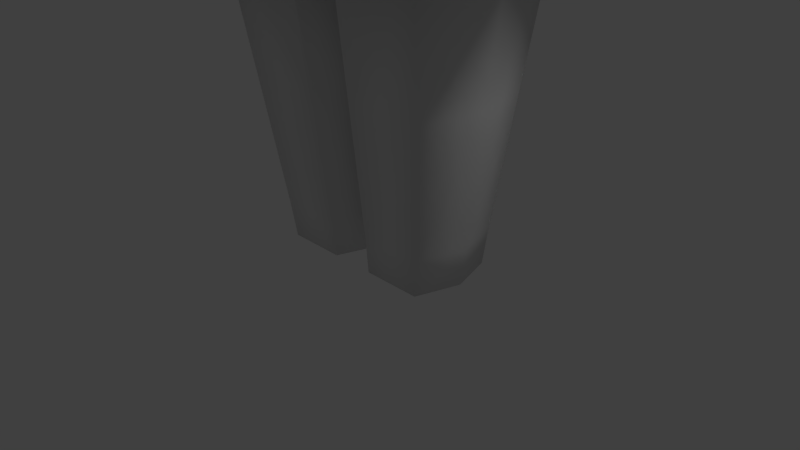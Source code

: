 # Source: prototype_run.blend  (saved by Blender 2.75.0; exported with 4.5.12 LTS)
import bpy
from mathutils import Matrix  # noqa: F401  (used for matrix-valued properties, if any)

bpy.ops.wm.read_factory_settings(use_empty=True)
scene = bpy.context.scene
scene.name = 'Scene'

# ---- collections
col_collection_1 = bpy.data.collections.new('Collection 1'); scene.collection.children.link(col_collection_1)

# ---- materials (node trees are filled in below, after node groups)
mat_material = bpy.data.materials.new('Material')
mat_material.alpha_threshold = 0.0
mat_material.use_transparent_shadow = False
mat_material.roughness = 0.5
mat_material.line_color = (0.0, 0.0, 0.0, 1.0)

# ---- material node trees

# ---- world
world_world = bpy.data.worlds.new('World'); scene.world = world_world
world_world.color = (0.05088, 0.05088, 0.05088)
world_world.use_sun_shadow = False
world_world.sun_shadow_jitter_overblur = 0.0
world_world.cycles.sampling_method = 'MANUAL'
world_world.cycles.sample_map_resolution = 256

# ---- cameras
cam_camera = bpy.data.cameras.new('Camera')
cam_camera.clip_end = 100.0
cam_camera.lens = 35.0
cam_camera.sensor_width = 32.0
cam_camera.sensor_height = 18.0
cam_camera.ortho_scale = 7.314
cam_camera.dof.focus_distance = 0.0
cam_camera.dof.aperture_fstop = 128.0

# ---- lights
light_lamp = bpy.data.lights.new('Lamp', 'POINT')
light_lamp.transmission_factor = 0.0
light_lamp.cutoff_distance = 30.0
light_lamp.energy = 100.0
light_lamp.shadow_buffer_clip_start = 1.001
light_lamp.shadow_soft_size = 0.1
light_lamp.shadow_maximum_resolution = 0.006
light_lamp.use_absolute_resolution = True
light_lamp.cycles.use_multiple_importance_sampling = False

# ---- meshes
me_cube = bpy.data.meshes.new('Cube')
me_cube.from_pydata([(0.845, 4.437, 13.58), (0.7843, 3.868, 15.13), (2.167, 3.426, 14.91), (2.395, 3.868, 13.52), (0.845, 4.437, 11.89), (2.395, 3.868, 11.95), (2.167, 3.446, 10.52), (0.7843, 3.891, 10.37), (4.095, 1.187, 13.58), (3.526, 2.737, 13.52), (3.084, 2.509, 14.91), (3.526, 1.126, 15.13), (4.095, -0.5031, 13.58), (3.526, -0.4451, 15.13), (3.084, -1.868, 14.9), (3.526, -2.056, 13.52), (4.092, -0.5041, 11.84), (3.529, -2.065, 11.89), (3.169, -1.917, 9.701), (3.905, -0.2191, 9.463), (4.095, 1.193, 11.85), (3.515, 1.209, 9.977), (3.084, 2.541, 10.36), (3.526, 2.737, 11.92), (0.845, -3.787, 13.58), (2.395, -3.206, 13.52), (2.167, -2.879, 14.88), (0.7843, -3.374, 15.09), (0.8487, -3.797, 11.69), (0.8149, -3.431, 9.191), (2.285, -2.908, 9.468), (2.404, -3.21, 11.82), (0.7843, 2.864, 9.318), (2.167, 2.606, 9.505), (2.383, 1.281, 8.891), (0.4516, 0.09804, 8.578), (2.412, -0.4573, 8.48), (2.305, -2.058, 8.166), (0.84, -2.526, 7.906), (0.845, -0.5369, 16.83), (0.7843, -2.243, 16.22), (2.167, -1.963, 15.79), (2.395, -0.4643, 16.26), (0.845, 1.187, 16.83), (2.395, 1.126, 16.27), (2.167, 2.509, 15.82), (0.7843, 2.737, 16.27), (0.8147, 4.223, 14.39), (1.522, 3.695, 15.03), (2.295, 3.695, 14.26), (1.655, 4.223, 13.55), (1.655, 4.223, 11.92), (2.295, 3.7, 11.2), (1.522, 3.719, 10.45), (0.8147, 4.229, 11.09), (3.881, 1.997, 13.55), (3.353, 2.637, 14.26), (3.353, 1.864, 15.03), (3.881, 1.157, 14.39), (3.881, -0.4734, 14.39), (3.353, -1.194, 15.03), (3.353, -1.968, 14.26), (3.881, -1.314, 13.55), (3.879, -1.324, 11.86), (3.378, -1.991, 10.92), (3.369, -1.231, 9.733), (4.469, -0.2436, 11.17), (3.878, 1.185, 10.94), (3.35, 1.918, 10.14), (3.353, 2.645, 11.12), (3.881, 1.999, 11.88), (1.655, -3.573, 13.55), (2.295, -3.073, 14.25), (1.522, -3.19, 15.0), (0.8147, -3.629, 14.37), (0.8269, -3.656, 10.54), (1.59, -3.223, 9.294), (2.336, -3.085, 10.77), (1.662, -3.578, 11.73), (0.1719, 1.02, 8.81), (1.522, 2.758, 9.407), (2.292, 2.004, 9.16), (1.651, 1.301, 8.803), (1.695, -0.5816, 8.361), (2.363, -1.334, 8.311), (1.626, -2.283, 8.001), (0.1719, -0.09799, 8.528), (0.8147, -1.403, 16.6), (1.522, -2.132, 16.05), (2.295, -1.242, 16.08), (1.655, -0.5059, 16.61), (1.655, 1.157, 16.62), (2.295, 1.864, 16.09), (1.522, 2.637, 16.09), (0.8147, 1.997, 16.62), (0.8602, 4.508, 12.74), (2.438, 3.93, 12.74), (4.166, 0.3419, 13.6), (3.589, 0.3412, 15.18), (4.166, -0.5185, 12.73), (3.589, -2.1, 12.72), (4.166, 0.3498, 11.84), (3.996, 0.201, 9.584), (4.166, 1.204, 12.73), (3.589, 2.78, 12.73), (0.8611, -3.844, 12.69), (2.44, -3.258, 12.7), (2.428, 0.4542, 8.673), (0.8602, 0.3334, 16.9), (2.438, 0.3364, 16.33), (0.7692, 3.373, 15.77), (2.096, 3.038, 15.44), (2.696, 3.038, 14.84), (3.031, 3.373, 13.51), (3.031, 3.373, 11.95), (2.696, 3.058, 10.52), (2.096, 3.087, 9.951), (0.7692, 3.432, 9.761), (2.696, 2.438, 15.44), (3.031, 1.111, 15.77), (3.031, -0.4361, 15.77), (2.696, -1.839, 15.42), (2.696, -2.439, 14.82), (3.031, -2.698, 13.51), (3.039, -2.702, 11.89), (2.834, -2.476, 9.632), (2.834, -1.916, 8.65), (3.021, -0.4002, 8.876), (3.013, 1.247, 9.211), (2.696, 2.503, 9.769), (2.096, -2.538, 15.39), (0.7692, -2.939, 15.71), (0.8176, -3.072, 8.149), (2.269, -2.594, 8.425), (1.592, 4.023, 14.33), (1.592, 4.029, 11.15), (3.681, 1.934, 14.33), (3.681, -1.255, 14.33), (3.682, -1.276, 10.88), (3.68, 1.95, 11.01), (1.592, -3.425, 14.31), (1.618, -3.441, 10.62), (1.591, 2.098, 9.066), (1.671, -1.516, 8.163), (1.592, -1.336, 16.4), (1.592, 1.934, 16.42), (1.685, 4.291, 12.74), (3.949, 0.3417, 14.42), (3.949, -1.346, 12.72), (4.577, 0.1744, 11.2), (3.949, 2.027, 12.73), (1.686, -3.625, 12.69), (1.69, 0.3982, 8.58), (1.685, 0.3336, 16.69), (1.486, 3.235, 15.63), (2.893, 3.235, 14.22), (2.893, 3.24, 11.2), (1.485, 3.294, 9.857), (2.893, 1.827, 15.63), (2.893, -1.176, 15.63), (2.893, -2.583, 14.22), (2.938, -2.598, 10.9), (2.932, -1.235, 8.758), (2.888, 1.928, 9.456), (1.486, -2.786, 15.58), (1.589, -2.859, 8.253), (4.239, 0.3439, 12.73), (3.084, 3.426, 12.74), (3.084, 0.3397, 15.82), (3.087, -2.748, 12.72), (3.061, 0.4678, 9.022), (2.665, -2.34, 8.832), (2.504, -2.284, 15.22), (2.504, 2.888, 10.06), (2.504, 2.846, 15.24), (1.934, 1.023, 3.989), (1.934, -0.6376, 3.982), (1.435, 1.227, 7.985), (1.577, -0.6259, 7.985), (1.473, 1.274, 7.368), (1.473, -1.194, 7.119), (1.671, 1.056, 6.327), (1.671, -0.9302, 6.326), (1.827, 0.9858, 5.238), (1.826, -0.7478, 5.232), (1.724, 1.395, 3.99), (1.804, -0.9091, 3.981), (1.002, 1.458, 7.985), (1.292, -0.8667, 7.985), (1.173, -1.527, 7.119), (1.067, 1.591, 7.368), (1.591, -1.309, 6.325), (1.486, 1.449, 6.328), (1.731, -1.016, 5.232), (1.626, 1.337, 5.239), (1.962, 1.005, 4.287), (2.044, -0.6622, 4.28), (1.853, -0.9881, 4.279), (1.748, 1.365, 4.288), (0.2383, 1.459, 3.987), (0.2382, -0.9741, 3.984), (0.1706, 1.567, 7.985), (0.1706, -1.118, 7.985), (0.1434, -1.766, 7.119), (0.1434, 1.766, 7.368), (0.1986, -1.547, 6.326), (0.1987, 1.625, 6.327), (0.2171, -1.254, 5.234), (0.2172, 1.514, 5.236), (0.2332, -1.121, 4.283), (0.2333, 1.54, 4.285), (2.028, -0.4631, 3.983), (1.866, -0.2777, 7.985), (1.866, -0.858, 7.35), (1.724, -0.6104, 6.591), (1.921, -0.5658, 5.233), (1.626, -0.8044, 3.982), (0.4503, -0.3297, 7.985), (2.108, -0.4871, 4.281), (0.3653, -0.8049, 3.984), (0.1706, -0.6304, 7.985), (1.634, 1.22, 3.989), (0.3675, 1.219, 3.987), (2.028, 0.8046, 3.988), (1.866, 0.7972, 7.985), (1.866, 0.9488, 7.384), (1.724, 0.8368, 6.653), (1.921, 0.7572, 5.237), (0.4503, 0.7848, 7.985), (2.056, 0.7849, 4.286), (0.1706, 1.086, 7.985), (1.181, -0.4074, 0.5001), (0.3233, -0.4071, 0.5), (1.186, 0.8565, 0.5062), (0.3252, 0.8569, 0.5062), (2.082, 0.1708, 3.985), (1.866, 0.2593, 7.985), (1.768, 0.0361, 6.374), (2.021, 0.09549, 5.262), (0.6047, 0.2276, 7.985), (2.156, 0.1488, 4.311), (1.878, 0.2077, 3.985), (0.1137, 0.2065, 3.986), (1.376, 0.2245, 0.5075), (0.1125, 0.2249, 0.5073), (1.399, -0.6059, 2.241), (1.405, 1.038, 2.248), (0.3417, 1.038, 2.248), (0.3394, -0.6055, 2.241), (0.1083, 0.2159, 2.246), (1.622, 0.216, 2.244), (5.193, -0.2709, 6.222), (5.048, -0.4673, 5.892), (4.89, -0.3288, 5.534), (5.192, 0.3285, 6.22), (5.056, 0.5404, 5.911), (4.902, 0.4784, 5.561), (5.193, 0.02855, 6.222), (4.852, 0.03196, 5.448), (5.178, 0.0312, 6.186), (5.178, -0.1958, 6.186), (6.121, 0.02521, 5.691), (5.121, -0.3446, 6.057), (5.044, 0.03378, 5.883), (5.059, -0.2396, 5.916), (5.177, 0.2585, 6.185), (5.124, 0.4191, 6.064), (5.063, 0.3721, 5.927), (6.121, -0.3659, 5.691), (6.566, 0.02912, 5.494), (6.06, -0.4415, 5.553), (6.062, 0.6127, 5.558), (5.176, -0.06842, 5.859), (6.091, -0.6223, 5.625), (6.052, 0.02966, 5.536), (6.12, 0.417, 5.691), (6.093, 0.6936, 5.629), (6.566, -0.2547, 5.494), (6.536, 0.01581, 5.425), (6.537, -0.4409, 5.428), (6.498, 0.03235, 5.339), (6.505, -0.3096, 5.356), (6.566, 0.3135, 5.494), (6.539, 0.5142, 5.432), (6.508, 0.4555, 5.362), (5.183, -0.1933, 5.874), (5.637, -0.07031, 5.7), (5.641, -0.2856, 5.708), (5.425, -0.09123, 5.45), (5.422, -0.2098, 5.457), (5.554, -0.09302, 5.509), (5.553, -0.2974, 5.512), (5.49, -0.09679, 5.296), (5.488, -0.2154, 5.303), (5.619, -0.09858, 5.355), (5.618, -0.303, 5.359), (1.124, -0.36, -0.002024), (0.3103, -0.3597, -0.002109), (1.309, 0.227, 0.0008388), (1.129, 0.8141, 0.003663), (0.1102, 0.2274, 0.0007129), (0.3121, 0.8144, 0.003577), (0.4516, 0.8243, 8.76), (0.606, 0.4608, 8.674), (-0.845, 4.437, 13.58), (-0.7843, 3.868, 15.13), (-2.167, 3.426, 14.91), (-2.395, 3.868, 13.52), (-0.845, 4.437, 11.89), (-2.395, 3.868, 11.95), (-2.167, 3.446, 10.52), (-0.7843, 3.891, 10.37), (-4.095, 1.187, 13.58), (-3.526, 2.737, 13.52), (-3.084, 2.509, 14.91), (-3.526, 1.126, 15.13), (-4.095, -0.5031, 13.58), (-3.526, -0.4451, 15.13), (-3.084, -1.868, 14.9), (-3.526, -2.056, 13.52), (-4.092, -0.5041, 11.84), (-3.529, -2.065, 11.89), (-3.169, -1.917, 9.701), (-3.905, -0.2191, 9.463), (-4.095, 1.193, 11.85), (-3.515, 1.209, 9.977), (-3.084, 2.541, 10.36), (-3.526, 2.737, 11.92), (-0.845, -3.787, 13.58), (-2.395, -3.206, 13.52), (-2.167, -2.879, 14.88), (-0.7843, -3.374, 15.09), (-0.8487, -3.797, 11.69), (-0.8149, -3.431, 9.191), (-2.285, -2.908, 9.468), (-2.404, -3.21, 11.82), (-0.7843, 2.864, 9.318), (-2.167, 2.606, 9.505), (-2.383, 1.281, 8.891), (-0.4516, 0.09804, 8.578), (-2.412, -0.4573, 8.48), (-2.305, -2.058, 8.166), (-0.84, -2.526, 7.906), (-0.845, -0.5369, 16.83), (-0.7843, -2.243, 16.22), (-2.167, -1.963, 15.79), (-2.395, -0.4643, 16.26), (-0.845, 1.187, 16.83), (-2.395, 1.126, 16.27), (-2.167, 2.509, 15.82), (-0.7843, 2.737, 16.27), (-0.8147, 4.223, 14.39), (-1.522, 3.695, 15.03), (-2.295, 3.695, 14.26), (-1.655, 4.223, 13.55), (-1.655, 4.223, 11.92), (-2.295, 3.7, 11.2), (-1.522, 3.719, 10.45), (-0.8147, 4.229, 11.09), (-3.881, 1.997, 13.55), (-3.353, 2.637, 14.26), (-3.353, 1.864, 15.03), (-3.881, 1.157, 14.39), (-3.881, -0.4734, 14.39), (-3.353, -1.194, 15.03), (-3.353, -1.968, 14.26), (-3.881, -1.314, 13.55), (-3.879, -1.324, 11.86), (-3.378, -1.991, 10.92), (-3.369, -1.231, 9.733), (-4.469, -0.2436, 11.17), (-3.878, 1.185, 10.94), (-3.35, 1.918, 10.14), (-3.353, 2.645, 11.12), (-3.881, 1.999, 11.88), (-1.655, -3.573, 13.55), (-2.295, -3.073, 14.25), (-1.522, -3.19, 15.0), (-0.8147, -3.629, 14.37), (-0.8269, -3.656, 10.54), (-1.59, -3.223, 9.294), (-2.336, -3.085, 10.77), (-1.662, -3.578, 11.73), (-1.522, 2.758, 9.407), (-2.292, 2.004, 9.16), (-1.651, 1.301, 8.803), (-1.695, -0.5816, 8.361), (-2.363, -1.334, 8.311), (-1.626, -2.283, 8.001), (-0.1719, -0.09799, 8.528), (-0.8147, -1.403, 16.6), (-1.522, -2.132, 16.05), (-2.295, -1.242, 16.08), (-1.655, -0.5059, 16.61), (-1.655, 1.157, 16.62), (-2.295, 1.864, 16.09), (-1.522, 2.637, 16.09), (-0.8147, 1.997, 16.62), (1.547e-14, 4.58, 13.61), (1.048e-14, 3.993, 15.22), (-0.8602, 4.508, 12.74), (-2.438, 3.93, 12.74), (1.743e-14, 4.58, 11.86), (1.613e-14, 4.012, 10.28), (-4.166, 0.3419, 13.6), (-3.589, 0.3412, 15.18), (-4.166, -0.5185, 12.73), (-3.589, -2.1, 12.72), (-4.166, 0.3498, 11.84), (-3.996, 0.201, 9.584), (-4.166, 1.204, 12.73), (-3.589, 2.78, 12.73), (-3.063e-14, -3.925, 13.61), (-3.006e-14, -3.494, 15.18), (-2.853e-14, -3.941, 11.66), (-2.376e-14, -3.585, 9.124), (-0.8611, -3.844, 12.69), (-2.44, -3.258, 12.7), (1.152e-14, 2.946, 9.233), (-0.606, 0.4608, 8.674), (-2.428, 0.4542, 8.673), (-1.796e-14, -2.78, 7.845), (-0.8602, 0.3334, 16.9), (-2.438, 0.3364, 16.33), (-6.535e-15, 1.217, 16.98), (2.827e-15, 2.823, 16.39), (-1.618e-14, -0.5627, 16.97), (-2.503e-14, -2.324, 16.35), (-0.7692, 3.373, 15.77), (-2.096, 3.038, 15.44), (-2.696, 3.038, 14.84), (-3.031, 3.373, 13.51), (-3.031, 3.373, 11.95), (-2.696, 3.058, 10.52), (-2.096, 3.087, 9.951), (-0.7692, 3.432, 9.761), (-2.696, 2.438, 15.44), (-3.031, 1.111, 15.77), (-3.031, -0.4361, 15.77), (-2.696, -1.839, 15.42), (-2.696, -2.439, 14.82), (-3.031, -2.698, 13.51), (-3.039, -2.702, 11.89), (-2.834, -2.476, 9.632), (-2.834, -1.916, 8.65), (-3.021, -0.4002, 8.876), (-3.013, 1.247, 9.211), (-2.696, 2.503, 9.769), (-2.096, -2.538, 15.39), (-0.7692, -2.939, 15.71), (-0.8176, -3.072, 8.149), (-2.269, -2.594, 8.425), (-1.592, 4.023, 14.33), (-1.592, 4.029, 11.15), (-3.681, 1.934, 14.33), (-3.681, -1.255, 14.33), (-3.682, -1.276, 10.88), (-3.68, 1.95, 11.01), (-1.592, -3.425, 14.31), (-1.618, -3.441, 10.62), (-1.591, 2.098, 9.066), (-1.671, -1.516, 8.163), (-1.592, -1.336, 16.4), (-1.592, 1.934, 16.42), (1.333e-14, 4.359, 14.45), (-1.685, 4.291, 12.74), (1.72e-14, 4.364, 11.03), (-3.949, 0.3417, 14.42), (-3.949, -1.346, 12.72), (-4.577, 0.1744, 11.2), (-3.949, 2.027, 12.73), (-3.066e-14, -3.758, 14.44), (-2.646e-14, -3.801, 10.48), (-1.686, -3.625, 12.69), (-1.69, 0.3982, 8.58), (-1.685, 0.3336, 16.69), (-1.739e-15, 2.056, 16.76), (-2.076e-14, -1.455, 16.74), (-1.486, 3.235, 15.63), (-2.893, 3.235, 14.22), (-2.893, 3.24, 11.2), (-1.485, 3.294, 9.857), (-2.893, 1.827, 15.63), (-2.893, -1.176, 15.63), (-2.893, -2.583, 14.22), (-2.938, -2.598, 10.9), (-2.932, -1.235, 8.758), (-2.888, 1.928, 9.456), (-1.486, -2.786, 15.58), (-1.589, -2.859, 8.253), (1.685e-14, 4.654, 12.74), (-4.239, 0.3439, 12.73), (-2.994e-14, -3.988, 12.69), (-1.14e-14, 0.3346, 17.05), (6.967e-15, 3.48, 15.88), (-3.084, 3.426, 12.74), (1.423e-14, 3.536, 9.665), (-3.084, 0.3397, 15.82), (-3.087, -2.748, 12.72), (-3.061, 0.4678, 9.022), (-2.835e-14, -3.045, 15.82), (-2.081e-14, -3.258, 8.078), (-2.665, -2.34, 8.832), (-2.504, -2.284, 15.22), (-2.504, 2.888, 10.06), (-2.504, 2.846, 15.24), (-1.934, 1.023, 3.989), (-1.934, -0.6376, 3.982), (-1.435, 1.227, 7.985), (-1.577, -0.6259, 7.985), (1.644e-07, 1.459, 3.987), (-2.482e-07, -0.9742, 3.985), (3.257e-09, 1.567, 7.985), (6.394e-09, -1.118, 7.985), (-1.473, 1.274, 7.368), (-1.473, -1.194, 7.119), (2.987e-09, 1.766, 7.368), (-1.319e-09, -1.766, 7.119), (-1.551e-07, -1.547, 6.327), (-1.671, 1.056, 6.327), (-1.671, -0.9302, 6.326), (7.297e-08, 1.625, 6.327), (-3.592e-07, -1.254, 5.234), (-1.827, 0.9858, 5.238), (-1.826, -0.7478, 5.232), (1.051e-07, 1.514, 5.236), (-1.724, 1.395, 3.99), (-1.804, -0.9091, 3.981), (-1.002, 1.458, 7.985), (-1.292, -0.8667, 7.985), (-1.173, -1.527, 7.119), (-1.067, 1.591, 7.368), (-1.591, -1.309, 6.325), (-1.486, 1.449, 6.328), (-1.731, -1.016, 5.232), (-1.626, 1.337, 5.239), (-3.514e-07, -1.121, 4.283), (-1.962, 1.005, 4.287), (-2.044, -0.6622, 4.28), (1.62e-07, 1.54, 4.285), (-1.853, -0.9881, 4.279), (-1.748, 1.365, 4.288), (-0.2383, 1.459, 3.987), (-0.2382, -0.9741, 3.984), (-0.1706, 1.567, 7.985), (-0.1706, -1.118, 7.985), (-0.1434, -1.766, 7.119), (-0.1434, 1.766, 7.368), (-0.1986, -1.547, 6.326), (-0.1987, 1.625, 6.327), (-0.2171, -1.254, 5.234), (-0.2172, 1.514, 5.236), (-0.2332, -1.121, 4.283), (-0.2333, 1.54, 4.285), (-2.028, -0.4631, 3.983), (-1.866, -0.2777, 7.985), (4.033e-09, -0.6304, 7.985), (-2.262e-07, -0.805, 3.985), (-1.866, -0.858, 7.35), (-1.724, -0.6105, 6.591), (-1.921, -0.5658, 5.233), (-1.626, -0.8044, 3.982), (-0.4503, -0.3297, 7.985), (-2.108, -0.4871, 4.281), (-0.3653, -0.8049, 3.984), (-0.1706, -0.6304, 7.985), (1.289e-07, 1.219, 3.987), (-1.634, 1.22, 3.989), (-0.3675, 1.219, 3.987), (-2.028, 0.8046, 3.988), (-1.866, 0.7972, 7.985), (1.681e-09, 1.086, 7.985), (-1.866, 0.9488, 7.384), (-1.724, 0.8368, 6.653), (-1.921, 0.7572, 5.237), (-0.4503, 0.7848, 7.985), (-2.056, 0.7849, 4.286), (-0.1706, 1.086, 7.985), (-1.181, -0.4074, 0.5001), (-0.3233, -0.4071, 0.5), (-1.186, 0.8565, 0.5062), (-0.3252, 0.8569, 0.5062), (-2.082, 0.1708, 3.985), (-1.866, 0.2593, 7.985), (-1.768, 0.03607, 6.374), (-2.021, 0.0955, 5.262), (-0.6047, 0.2276, 7.985), (-2.156, 0.1488, 4.311), (-9.713e-09, 0.2065, 3.986), (-1.878, 0.2077, 3.985), (-0.1137, 0.2065, 3.986), (-1.376, 0.2245, 0.5075), (-0.1125, 0.2249, 0.5073), (-1.399, -0.6059, 2.241), (-1.405, 1.038, 2.248), (-0.3417, 1.038, 2.248), (-0.3394, -0.6055, 2.241), (-0.1083, 0.2159, 2.246), (-1.622, 0.216, 2.244), (-5.193, -0.2709, 6.222), (-5.048, -0.4673, 5.892), (-4.89, -0.3288, 5.534), (-5.192, 0.3285, 6.22), (-5.056, 0.5404, 5.911), (-4.902, 0.4784, 5.561), (-5.193, 0.02855, 6.222), (-6.121, 0.02521, 5.691), (-4.852, 0.03196, 5.448), (-5.178, 0.0312, 6.186), (-5.178, -0.1958, 6.186), (-5.121, -0.3446, 6.057), (-5.044, 0.03378, 5.883), (-5.059, -0.2396, 5.916), (-5.177, 0.2585, 6.185), (-5.124, 0.4191, 6.064), (-5.063, 0.3721, 5.927), (-6.566, 0.02912, 5.494), (-6.091, -0.6223, 5.625), (-6.052, 0.02966, 5.536), (-6.12, 0.417, 5.691), (-6.093, 0.6936, 5.629), (-6.062, 0.6127, 5.558), (-6.121, -0.3659, 5.691), (-5.176, -0.06842, 5.859), (-6.06, -0.4415, 5.553), (-6.566, -0.2547, 5.494), (-6.536, 0.01581, 5.425), (-6.537, -0.4409, 5.428), (-6.498, 0.03235, 5.339), (-6.505, -0.3096, 5.356), (-6.566, 0.3135, 5.494), (-6.539, 0.5142, 5.432), (-6.508, 0.4555, 5.362), (-5.183, -0.1933, 5.874), (-5.637, -0.07031, 5.7), (-5.641, -0.2856, 5.708), (-5.425, -0.09123, 5.45), (-5.422, -0.2098, 5.457), (-5.554, -0.09302, 5.509), (-5.553, -0.2974, 5.512), (-5.49, -0.09679, 5.296), (-5.488, -0.2154, 5.303), (-5.619, -0.09858, 5.355), (-5.618, -0.303, 5.359), (-1.124, -0.36, -0.002022), (-0.3103, -0.3597, -0.002108), (-1.309, 0.227, 0.0008403), (-1.129, 0.8141, 0.003664), (-0.1102, 0.2274, 0.0007126), (-0.3121, 0.8144, 0.003577), (5.078e-10, -0.09799, 8.528), (8.566e-15, 1.02, 8.81), (-0.4516, 0.8243, 8.76), (-0.1719, 1.02, 8.81), (-3.457, -0.6626, 6.621), (-3.461, 0.7446, 6.648), (-3.31, 0.03403, 5.911), (-3.313, 0.6576, 6.107), (-3.53, -0.2743, 7.104), (-3.53, 0.1439, 7.104), (-3.529, 0.5629, 7.102), (-3.307, -0.4696, 6.063), (3.457, -0.6626, 6.621), (3.461, 0.7446, 6.648), (3.31, 0.03403, 5.911), (3.313, 0.6576, 6.107), (3.53, -0.2743, 7.104), (3.53, 0.1439, 7.104), (3.529, 0.5629, 7.102), (3.307, -0.4696, 6.063)], [], [(0, 47, 134, 50), (0, 50, 146, 95), (0, 95, 490, 398), (0, 398, 464, 47), (1, 48, 134, 47), (1, 47, 464, 399), (1, 399, 494, 110), (1, 110, 154, 48), (2, 49, 134, 48), (2, 48, 154, 111), (2, 111, 174, 112), (2, 112, 155, 49), (3, 50, 134, 49), (3, 49, 155, 113), (3, 113, 167, 96), (3, 96, 146, 50), (4, 51, 135, 54), (4, 54, 466, 402), (4, 402, 490, 95), (4, 95, 146, 51), (5, 52, 135, 51), (5, 51, 146, 96), (5, 96, 167, 114), (5, 114, 156, 52), (6, 53, 135, 52), (6, 52, 156, 115), (6, 115, 173, 116), (6, 116, 157, 53), (7, 54, 135, 53), (7, 53, 157, 117), (7, 117, 496, 403), (7, 403, 466, 54), (8, 55, 136, 58), (8, 58, 147, 97), (8, 97, 166, 103), (8, 103, 150, 55), (9, 56, 136, 55), (9, 55, 150, 104), (9, 104, 167, 113), (9, 113, 155, 56), (10, 57, 136, 56), (10, 56, 155, 112), (10, 112, 174, 118), (10, 118, 158, 57), (11, 58, 136, 57), (11, 57, 158, 119), (11, 119, 168, 98), (11, 98, 147, 58), (12, 59, 137, 62), (12, 62, 148, 99), (12, 99, 166, 97), (12, 97, 147, 59), (13, 60, 137, 59), (13, 59, 147, 98), (13, 98, 168, 120), (13, 120, 159, 60), (14, 61, 137, 60), (14, 60, 159, 121), (14, 121, 172, 122), (14, 122, 160, 61), (15, 62, 137, 61), (15, 61, 160, 123), (15, 123, 169, 100), (15, 100, 148, 62), (16, 63, 138, 66), (16, 66, 149, 101), (16, 101, 166, 99), (16, 99, 148, 63), (17, 64, 138, 63), (17, 63, 148, 100), (17, 100, 169, 124), (17, 124, 161, 64), (18, 65, 138, 64), (18, 64, 161, 125), (18, 125, 171, 126), (18, 126, 162, 65), (19, 66, 138, 65), (19, 65, 162, 127), (19, 127, 170, 102), (19, 102, 149, 66), (20, 67, 139, 70), (20, 70, 150, 103), (20, 103, 166, 101), (20, 101, 149, 67), (21, 68, 139, 67), (21, 67, 149, 102), (21, 102, 170, 128), (21, 128, 163, 68), (22, 69, 139, 68), (22, 68, 163, 129), (22, 129, 173, 115), (22, 115, 156, 69), (23, 70, 139, 69), (23, 69, 156, 114), (23, 114, 167, 104), (23, 104, 150, 70), (24, 71, 140, 74), (24, 74, 471, 412), (24, 412, 492, 105), (24, 105, 151, 71), (25, 72, 140, 71), (25, 71, 151, 106), (25, 106, 169, 123), (25, 123, 160, 72), (26, 73, 140, 72), (26, 72, 160, 122), (26, 122, 172, 130), (26, 130, 164, 73), (27, 74, 140, 73), (27, 73, 164, 131), (27, 131, 500, 413), (27, 413, 471, 74), (28, 75, 141, 78), (28, 78, 151, 105), (28, 105, 492, 414), (28, 414, 472, 75), (29, 76, 141, 75), (29, 75, 472, 415), (29, 415, 501, 132), (29, 132, 165, 76), (30, 77, 141, 76), (30, 76, 165, 133), (30, 133, 171, 125), (30, 125, 161, 77), (31, 78, 141, 77), (31, 77, 161, 124), (31, 124, 169, 106), (31, 106, 151, 78), (32, 80, 142, 79), (32, 418, 496, 117), (32, 117, 157, 80), (33, 81, 142, 80), (33, 80, 157, 116), (33, 116, 173, 129), (33, 129, 163, 81), (34, 82, 142, 81), (34, 81, 163, 128), (34, 128, 170, 107), (34, 107, 152, 82), (35, 83, 143, 86), (36, 84, 143, 83), (36, 83, 152, 107), (36, 107, 170, 127), (36, 127, 162, 84), (37, 85, 143, 84), (37, 84, 162, 126), (37, 126, 171, 133), (37, 133, 165, 85), (38, 86, 143, 85), (38, 85, 165, 132), (38, 132, 501, 421), (39, 87, 144, 90), (39, 90, 153, 108), (39, 108, 493, 426), (39, 426, 477, 87), (40, 88, 144, 87), (40, 87, 477, 427), (40, 427, 500, 131), (40, 131, 164, 88), (41, 89, 144, 88), (41, 88, 164, 130), (41, 130, 172, 121), (41, 121, 159, 89), (42, 90, 144, 89), (42, 89, 159, 120), (42, 120, 168, 109), (42, 109, 153, 90), (43, 91, 145, 94), (43, 94, 476, 424), (43, 424, 493, 108), (43, 108, 153, 91), (44, 92, 145, 91), (44, 91, 153, 109), (44, 109, 168, 119), (44, 119, 158, 92), (45, 93, 145, 92), (45, 92, 158, 118), (45, 118, 174, 111), (45, 111, 154, 93), (46, 94, 145, 93), (46, 93, 154, 110), (46, 110, 494, 425), (46, 425, 476, 94), (213, 212, 178, 180), (210, 199, 510, 539), (203, 202, 513, 517), (220, 556, 513, 202), (219, 200, 511, 557), (205, 203, 517, 518), (201, 204, 516, 512), (214, 213, 180, 182), (215, 214, 182, 184), (207, 205, 518, 522), (204, 206, 521, 516), (209, 207, 522, 536), (218, 215, 184, 196), (206, 208, 525, 521), (181, 183, 194, 192), (196, 184, 193, 197), (179, 181, 192, 190), (184, 182, 191, 193), (177, 179, 190, 187), (182, 180, 189, 191), (211, 176, 186, 216), (212, 217, 188, 178), (180, 178, 188, 189), (195, 175, 185, 198), (183, 195, 198, 194), (176, 196, 197, 186), (211, 218, 196, 176), (200, 209, 536, 511), (208, 210, 539, 525), (194, 198, 210, 208), (186, 197, 209, 200), (192, 194, 208, 206), (197, 193, 207, 209), (190, 192, 206, 204), (193, 191, 205, 207), (187, 190, 204, 201), (191, 189, 203, 205), (216, 186, 200, 219), (217, 220, 202, 188), (189, 188, 202, 203), (198, 185, 199, 210), (250, 245, 231, 243), (235, 240, 218, 211), (236, 239, 217, 212), (235, 211, 216, 241), (240, 238, 215, 218), (238, 237, 214, 215), (668, 667, 257, 254), (242, 219, 557, 588), (239, 228, 302, 303), (666, 662, 252, 251), (179, 177, 224, 225), (201, 512, 571, 230), (199, 222, 566, 510), (181, 179, 225, 226), (183, 181, 226, 227), (195, 183, 227, 229), (175, 223, 221, 185), (177, 187, 228, 224), (175, 195, 229, 223), (185, 221, 222, 199), (187, 201, 230, 228), (231, 232, 297, 296), (247, 246, 233, 234), (245, 248, 232, 231), (249, 247, 234, 244), (248, 249, 244, 232), (243, 231, 296, 298), (665, 663, 255, 256), (222, 242, 588, 566), (664, 665, 256, 258), (227, 226, 237, 238), (229, 227, 238, 240), (223, 235, 241, 221), (224, 228, 239, 236), (223, 229, 240, 235), (246, 250, 243, 233), (221, 241, 250, 246), (219, 242, 249, 248), (242, 222, 247, 249), (216, 219, 248, 245), (222, 221, 246, 247), (241, 216, 245, 250), (253, 258, 263, 264), (256, 255, 266, 267), (255, 254, 265, 266), (258, 256, 267, 263), (663, 668, 254, 255), (662, 669, 253, 252), (667, 666, 251, 257), (669, 664, 258, 253), (264, 263, 272, 285), (254, 257, 259, 265), (252, 253, 264, 262), (251, 252, 262, 260), (257, 251, 260, 259), (276, 275, 282, 283), (280, 278, 279, 281), (278, 269, 277, 279), (283, 282, 269, 278), (284, 283, 278, 280), (275, 261, 269, 282), (272, 286, 290, 288), (270, 264, 285, 287), (288, 290, 294, 292), (286, 287, 291, 290), (287, 285, 289, 291), (285, 272, 288, 289), (293, 292, 294, 295), (290, 291, 295, 294), (291, 289, 293, 295), (289, 288, 292, 293), (298, 296, 297, 300), (299, 298, 300, 301), (232, 244, 300, 297), (233, 243, 298, 299), (244, 234, 301, 300), (234, 233, 299, 301), (304, 354, 452, 351), (304, 400, 465, 354), (304, 398, 490, 400), (304, 351, 464, 398), (305, 351, 452, 352), (305, 399, 464, 351), (305, 428, 494, 399), (305, 352, 478, 428), (306, 352, 452, 353), (306, 429, 478, 352), (306, 430, 505, 429), (306, 353, 479, 430), (307, 353, 452, 354), (307, 431, 479, 353), (307, 401, 495, 431), (307, 354, 465, 401), (308, 358, 453, 355), (308, 402, 466, 358), (308, 400, 490, 402), (308, 355, 465, 400), (309, 355, 453, 356), (309, 401, 465, 355), (309, 432, 495, 401), (309, 356, 480, 432), (310, 356, 453, 357), (310, 433, 480, 356), (310, 434, 504, 433), (310, 357, 481, 434), (311, 357, 453, 358), (311, 435, 481, 357), (311, 403, 496, 435), (311, 358, 466, 403), (312, 362, 454, 359), (312, 404, 467, 362), (312, 410, 491, 404), (312, 359, 470, 410), (313, 359, 454, 360), (313, 411, 470, 359), (313, 431, 495, 411), (313, 360, 479, 431), (314, 360, 454, 361), (314, 430, 479, 360), (314, 436, 505, 430), (314, 361, 482, 436), (315, 361, 454, 362), (315, 437, 482, 361), (315, 405, 497, 437), (315, 362, 467, 405), (316, 366, 455, 363), (316, 406, 468, 366), (316, 404, 491, 406), (316, 363, 467, 404), (317, 363, 455, 364), (317, 405, 467, 363), (317, 438, 497, 405), (317, 364, 483, 438), (318, 364, 455, 365), (318, 439, 483, 364), (318, 440, 503, 439), (318, 365, 484, 440), (319, 365, 455, 366), (319, 441, 484, 365), (319, 407, 498, 441), (319, 366, 468, 407), (320, 370, 456, 367), (320, 408, 469, 370), (320, 406, 491, 408), (320, 367, 468, 406), (321, 367, 456, 368), (321, 407, 468, 367), (321, 442, 498, 407), (321, 368, 485, 442), (322, 368, 456, 369), (322, 443, 485, 368), (322, 444, 502, 443), (322, 369, 486, 444), (323, 369, 456, 370), (323, 445, 486, 369), (323, 409, 499, 445), (323, 370, 469, 409), (324, 374, 457, 371), (324, 410, 470, 374), (324, 408, 491, 410), (324, 371, 469, 408), (325, 371, 457, 372), (325, 409, 469, 371), (325, 446, 499, 409), (325, 372, 487, 446), (326, 372, 457, 373), (326, 447, 487, 372), (326, 433, 504, 447), (326, 373, 480, 433), (327, 373, 457, 374), (327, 432, 480, 373), (327, 411, 495, 432), (327, 374, 470, 411), (328, 378, 458, 375), (328, 412, 471, 378), (328, 416, 492, 412), (328, 375, 473, 416), (329, 375, 458, 376), (329, 417, 473, 375), (329, 441, 498, 417), (329, 376, 484, 441), (330, 376, 458, 377), (330, 440, 484, 376), (330, 448, 503, 440), (330, 377, 488, 448), (331, 377, 458, 378), (331, 449, 488, 377), (331, 413, 500, 449), (331, 378, 471, 413), (332, 382, 459, 379), (332, 416, 473, 382), (332, 414, 492, 416), (332, 379, 472, 414), (333, 379, 459, 380), (333, 415, 472, 379), (333, 450, 501, 415), (333, 380, 489, 450), (334, 380, 459, 381), (334, 451, 489, 380), (334, 443, 502, 451), (334, 381, 485, 443), (335, 381, 459, 382), (335, 442, 485, 381), (335, 417, 498, 442), (335, 382, 473, 417), (336, 435, 496, 418), (336, 383, 481, 435), (337, 383, 460, 384), (337, 434, 481, 383), (337, 447, 504, 434), (337, 384, 487, 447), (338, 384, 460, 385), (338, 446, 487, 384), (338, 420, 499, 446), (338, 385, 474, 420), (339, 389, 461, 386), (339, 386, 474, 419), (340, 386, 461, 387), (340, 420, 474, 386), (340, 445, 499, 420), (340, 387, 486, 445), (341, 387, 461, 388), (341, 444, 486, 387), (341, 451, 502, 444), (341, 388, 489, 451), (342, 388, 461, 389), (342, 450, 489, 388), (342, 421, 501, 450), (343, 393, 462, 390), (343, 422, 475, 393), (343, 426, 493, 422), (343, 390, 477, 426), (344, 390, 462, 391), (344, 427, 477, 390), (344, 449, 500, 427), (344, 391, 488, 449), (345, 391, 462, 392), (345, 448, 488, 391), (345, 439, 503, 448), (345, 392, 483, 439), (346, 392, 462, 393), (346, 438, 483, 392), (346, 423, 497, 438), (346, 393, 475, 423), (347, 397, 463, 394), (347, 424, 476, 397), (347, 422, 493, 424), (347, 394, 475, 422), (348, 394, 463, 395), (348, 423, 475, 394), (348, 437, 497, 423), (348, 395, 482, 437), (349, 395, 463, 396), (349, 436, 482, 395), (349, 429, 505, 436), (349, 396, 478, 429), (350, 396, 463, 397), (350, 428, 478, 396), (350, 425, 494, 428), (350, 397, 476, 425), (558, 515, 509, 555), (553, 539, 510, 542), (546, 517, 513, 545), (565, 545, 513, 556), (564, 557, 511, 543), (548, 518, 517, 546), (544, 512, 516, 547), (559, 520, 515, 558), (560, 524, 520, 559), (550, 522, 518, 548), (547, 516, 521, 549), (552, 536, 522, 550), (563, 538, 524, 560), (549, 521, 525, 551), (519, 533, 535, 523), (538, 540, 534, 524), (514, 531, 533, 519), (524, 534, 532, 520), (508, 528, 531, 514), (520, 532, 530, 515), (554, 561, 527, 507), (555, 509, 529, 562), (515, 530, 529, 509), (537, 541, 526, 506), (523, 535, 541, 537), (507, 527, 540, 538), (554, 507, 538, 563), (543, 511, 536, 552), (551, 525, 539, 553), (535, 551, 553, 541), (527, 543, 552, 540), (533, 549, 551, 535), (540, 552, 550, 534), (531, 547, 549, 533), (534, 550, 548, 532), (528, 544, 547, 531), (532, 548, 546, 530), (561, 564, 543, 527), (562, 529, 545, 565), (530, 546, 545, 529), (541, 553, 542, 526), (577, 653, 651, 571), (598, 591, 578, 593), (582, 554, 563, 587), (583, 555, 562, 586), (582, 589, 561, 554), (587, 563, 560, 585), (585, 560, 559, 584), (660, 602, 605, 659), (590, 588, 557, 564), (658, 599, 600, 654), (514, 572, 570, 508), (544, 577, 571, 512), (542, 510, 566, 568), (519, 573, 572, 514), (523, 574, 573, 519), (537, 576, 574, 523), (506, 526, 567, 569), (508, 570, 575, 528), (506, 569, 576, 537), (526, 542, 568, 567), (528, 575, 577, 544), (578, 644, 645, 579), (595, 581, 580, 594), (593, 578, 579, 596), (597, 592, 581, 595), (596, 579, 592, 597), (591, 646, 644, 578), (657, 604, 603, 655), (568, 566, 588, 590), (656, 607, 604, 657), (574, 585, 584, 573), (576, 587, 585, 574), (569, 567, 589, 582), (570, 583, 586, 575), (569, 582, 587, 576), (594, 580, 591, 598), (575, 652, 653, 577), (567, 594, 598, 589), (564, 596, 597, 590), (590, 597, 595, 568), (561, 593, 596, 564), (568, 595, 594, 567), (589, 598, 593, 561), (601, 612, 611, 607), (604, 615, 614, 603), (603, 614, 613, 602), (607, 611, 615, 604), (655, 603, 602, 660), (654, 600, 601, 661), (659, 605, 599, 658), (661, 601, 607, 656), (612, 633, 623, 611), (615, 621, 620, 614), (614, 620, 619, 613), (611, 618, 621, 615), (602, 613, 608, 605), (600, 610, 612, 601), (599, 609, 610, 600), (605, 608, 609, 599), (613, 619, 606, 608), (628, 629, 627, 626), (626, 627, 625, 616), (631, 626, 616, 630), (632, 628, 626, 631), (623, 636, 638, 634), (611, 623, 634, 618), (636, 640, 642, 638), (634, 638, 639, 635), (635, 639, 637, 633), (633, 637, 636, 623), (641, 643, 642, 640), (638, 642, 643, 639), (639, 643, 641, 637), (637, 641, 640, 636), (646, 648, 645, 644), (647, 649, 648, 646), (579, 645, 648, 592), (580, 647, 646, 591), (592, 648, 649, 581), (581, 649, 647, 580), (559, 661, 656, 584), (583, 659, 658, 555), (558, 654, 661, 559), (572, 655, 660, 570), (584, 656, 657, 573), (573, 657, 655, 572), (555, 658, 654, 558), (570, 660, 659, 583), (214, 237, 664, 669), (236, 212, 666, 667), (213, 214, 669, 662), (225, 224, 668, 663), (237, 226, 665, 664), (226, 225, 663, 665), (212, 213, 662, 666), (224, 236, 667, 668), (302, 79, 142, 82), (302, 82, 152, 303), (32, 79, 651, 418), (35, 303, 152, 83), (38, 421, 650, 86), (230, 571, 651, 79), (556, 220, 86, 650), (228, 230, 79, 302), (267, 266, 276, 271), (266, 265, 275, 276), (263, 267, 271, 274), (265, 259, 261, 275), (262, 264, 270, 273), (260, 262, 273, 268), (259, 260, 268, 261), (270, 274, 280, 281), (271, 276, 283, 284), (274, 271, 284, 280), (273, 270, 281, 279), (261, 268, 277, 269), (268, 273, 279, 277), (274, 270, 287, 286), (263, 274, 286, 272), (220, 217, 35, 86), (217, 239, 303, 35), (652, 385, 460, 653), (652, 419, 474, 385), (336, 653, 460, 383), (336, 418, 651, 653), (342, 389, 650, 421), (586, 419, 652, 575), (556, 650, 389, 565), (610, 617, 624, 612), (609, 622, 617, 610), (608, 606, 622, 609), (624, 629, 628, 618), (621, 632, 631, 620), (620, 631, 630, 619), (618, 628, 632, 621), (619, 630, 616, 606), (617, 627, 629, 624), (606, 616, 625, 622), (622, 625, 627, 617), (618, 634, 635, 624), (624, 635, 633, 612), (565, 389, 339, 562), (562, 339, 419, 586)])
me_cube.polygons.foreach_set('use_smooth', [True] * 668)
me_cube.materials.append(mat_material)
me_cube.use_remesh_preserve_volume = False
me_cube.use_remesh_preserve_attributes = False
me_cube.use_mirror_x = True
me_cube.update()
arm_armature = bpy.data.armatures.new('Armature')  # bones are not reproduced

# ---- objects
ob_lamp = bpy.data.objects.new('Lamp', light_lamp)
ob_camera = bpy.data.objects.new('Camera', cam_camera)
ob_armature = bpy.data.objects.new('Armature', arm_armature)
ob_cube = bpy.data.objects.new('Cube', me_cube)

# ---- transforms, parenting, visibility, modifiers, constraints
ob_lamp.location = (4.076, 1.005, 5.904)
ob_lamp.rotation_euler = (0.6503, 0.05522, 1.866)
ob_lamp.lock_rotations_4d = False
ob_lamp.empty_display_type = 'ARROWS'
ob_lamp.color = (0.0, 0.0, 0.0, 0.0)
ob_lamp.lineart.crease_threshold = 0.0
ob_camera.location = (7.481, -6.508, 5.344)
ob_camera.rotation_euler = (1.109, 0.01082, 0.8149)
ob_camera.lock_rotations_4d = False
ob_camera.empty_display_type = 'ARROWS'
ob_camera.color = (0.0, 0.0, 0.0, 0.0)
ob_camera.display_type = 'WIRE'
ob_camera.lineart.crease_threshold = 0.0
ob_armature.location = (0.0, 0.0, -0.044)
ob_armature.scale = (3.013, 3.013, 3.013)
ob_armature.show_in_front = True
ob_armature.lineart.crease_threshold = 0.0
ob_cube.parent = ob_armature
ob_cube.matrix_parent_inverse = Matrix(((0.3319, 0.0, 0.0, 0.0), (0.0, 0.3319, 0.0, 0.0), (0.0, 0.0, 0.3319, 0.0146), (0.0, 0.0, 0.0, 1.0)))
ob_cube.location = (0.0, 0.0, 0.0)
ob_cube.lock_rotations_4d = False
ob_cube.empty_display_type = 'ARROWS'
ob_cube.lineart.crease_threshold = 0.0
ob_cube.use_mesh_mirror_x = True
_vg = ob_cube.vertex_groups.new(name='torso')
for _i, _w in zip([175, 176, 181, 182, 183, 184, 185, 186, 191, 192, 193, 194, 195, 196, 197, 198, 199, 200, 205, 206, 207, 208, 209, 210, 211, 214, 215, 216, 218, 219, 221, 222, 223, 226, 227, 229, 235, 237, 238, 240, 241, 242, 506, 507, 510, 511, 518, 519, 520, 521, 522, 523, 524, 525, 526, 527, 532, 533, 534, 535, 536, 537, 538, 539, 540, 541, 542, 543, 548, 549, 550, 551, 552, 553, 554, 557, 559, 560, 561, 563, 564, 566, 567, 568, 569, 573, 574, 576, 582, 584, 585, 587, 588, 589, 590], [0.9321, 0.9116, 1.0, 1.0, 1.0, 1.0, 0.8527, 0.5564, 1.0, 1.0, 1.0, 1.0, 1.0, 1.0, 0.9976, 1.0, 0.9705, 0.9002, 1.0, 1.0, 1.0, 1.0, 1.0, 1.0, 0.9474, 1.0, 1.0, 0.0, 1.0, 0.06504, 0.0, 0.39, 0.8027, 1.0, 1.0, 1.0, 0.3816, 1.0, 1.0, 1.0, 0.0, 0.1702, 0.9321, 0.9116, 1.0, 0.9961, 1.0, 1.0, 1.0, 1.0, 1.0, 1.0, 1.0, 1.0, 0.8527, 0.5564, 1.0, 1.0, 1.0, 1.0, 1.0, 1.0, 1.0, 1.0, 0.9976, 1.0, 0.9705, 0.9002, 1.0, 1.0, 1.0, 1.0, 1.0, 1.0, 0.9474, 0.9934, 1.0, 1.0, 0.0, 1.0, 0.06504, 0.9936, 0.0, 0.39, 0.8027, 1.0, 1.0, 1.0, 0.3816, 1.0, 1.0, 1.0, 0.6657, 0.0, 0.1702]): _vg.add([_i], _w, 'REPLACE')
_vg = ob_cube.vertex_groups.new(name='chest')
_vg.add([177, 178, 179, 180, 181, 182, 187, 188, 189, 190, 191, 192, 201, 202, 203, 204, 205, 206, 212, 213, 214, 217, 220, 224, 225, 226, 228, 230, 236, 239, 508, 509, 512, 513, 514, 515, 516, 517, 518, 519, 520, 521, 528, 529, 530, 531, 532, 533, 544, 545, 546, 547, 548, 549, 555, 556, 558, 559, 562, 565, 570, 571, 572, 573, 575, 577, 583, 586], 1.0, 'REPLACE')
_vg = ob_cube.vertex_groups.new(name='neck')
_vg.add([217, 220, 228, 230, 239, 302, 303, 556, 562, 565, 571, 575, 577, 586, 650, 651, 652, 653], 1.0, 'REPLACE')
_vg = ob_cube.vertex_groups.new(name='head')
_vg.add([0, 1, 2, 3, 4, 5, 6, 7, 8, 9, 10, 11, 12, 13, 14, 15, 16, 17, 18, 19, 20, 21, 22, 23, 24, 25, 26, 27, 28, 29, 30, 31, 32, 33, 34, 35, 36, 37, 38, 39, 40, 41, 42, 43, 44, 45, 46, 47, 48, 49, 50, 51, 52, 53, 54, 55, 56, 57, 58, 59, 60, 61, 62, 63, 64, 65, 66, 67, 68, 69, 70, 71, 72, 73, 74, 75, 76, 77, 78, 79, 80, 81, 82, 83, 84, 85, 86, 87, 88, 89, 90, 91, 92, 93, 94, 95, 96, 97, 98, 99, 100, 101, 102, 103, 104, 105, 106, 107, 108, 109, 110, 111, 112, 113, 114, 115, 116, 117, 118, 119, 120, 121, 122, 123, 124, 125, 126, 127, 128, 129, 130, 131, 132, 133, 134, 135, 136, 137, 138, 139, 140, 141, 142, 143, 144, 145, 146, 147, 148, 149, 150, 151, 152, 153, 154, 155, 156, 157, 158, 159, 160, 161, 162, 163, 164, 165, 166, 167, 168, 169, 170, 171, 172, 173, 174, 303, 304, 305, 306, 307, 308, 309, 310, 311, 312, 313, 314, 315, 316, 317, 318, 319, 320, 321, 322, 323, 324, 325, 326, 327, 328, 329, 330, 331, 332, 333, 334, 335, 336, 337, 338, 339, 340, 341, 342, 343, 344, 345, 346, 347, 348, 349, 350, 351, 352, 353, 354, 355, 356, 357, 358, 359, 360, 361, 362, 363, 364, 365, 366, 367, 368, 369, 370, 371, 372, 373, 374, 375, 376, 377, 378, 379, 380, 381, 382, 383, 384, 385, 386, 387, 388, 389, 390, 391, 392, 393, 394, 395, 396, 397, 398, 399, 400, 401, 402, 403, 404, 405, 406, 407, 408, 409, 410, 411, 412, 413, 414, 415, 416, 417, 418, 419, 420, 421, 422, 423, 424, 425, 426, 427, 428, 429, 430, 431, 432, 433, 434, 435, 436, 437, 438, 439, 440, 441, 442, 443, 444, 445, 446, 447, 448, 449, 450, 451, 452, 453, 454, 455, 456, 457, 458, 459, 460, 461, 462, 463, 464, 465, 466, 467, 468, 469, 470, 471, 472, 473, 474, 475, 476, 477, 478, 479, 480, 481, 482, 483, 484, 485, 486, 487, 488, 489, 490, 491, 492, 493, 494, 495, 496, 497, 498, 499, 500, 501, 502, 503, 504, 505, 650], 1.0, 'REPLACE')
_vg = ob_cube.vertex_groups.new(name='upper arm.L')
for _i, _w in zip([182, 212, 213, 214, 224, 225, 226, 236, 237, 662, 663, 664, 665, 666, 667, 668, 669], [0.0, 0.1959, 1.0, 0.9151, 0.2848, 1.0, 1.0, 0.1772, 0.8365, 1.0, 1.0, 1.0, 1.0, 1.0, 1.0, 1.0, 1.0]): _vg.add([_i], _w, 'REPLACE')
_vg = ob_cube.vertex_groups.new(name='lower arm.L')
_vg.add([251, 252, 253, 254, 255, 256, 257, 258, 259, 260, 262, 263, 264, 265, 266, 267, 662, 663, 664, 665, 666, 667, 668, 669], 1.0, 'REPLACE')
_vg = ob_cube.vertex_groups.new(name='palm.L')
_vg.add([259, 260, 262, 263, 264, 265, 266, 267, 268, 270, 271, 272, 285, 286, 287], 1.0, 'REPLACE')
_vg = ob_cube.vertex_groups.new(name='finger.L')
_vg.add([261, 268, 269, 270, 271, 273, 274, 275, 276, 277, 278, 279, 280, 281, 282, 283, 284], 1.0, 'REPLACE')
_vg = ob_cube.vertex_groups.new(name='thumb1.L')
_vg.add([272, 285, 286, 287, 288, 289, 290, 291], 1.0, 'REPLACE')
_vg = ob_cube.vertex_groups.new(name='thumb2.L')
_vg.add([288, 289, 290, 291, 292, 293, 294, 295], 1.0, 'REPLACE')
_vg = ob_cube.vertex_groups.new(name='upper arm.R')
for _i, _w in zip([340, 341, 420, 445, 508, 509, 555, 558, 559, 570, 572, 573, 575, 583, 584, 586, 654, 655, 656, 657, 658, 659, 660, 661], [0.0, 0.04023, 0.0, 0.0, 0.000836, 0.0, 0.2276, 1.0, 1.0, 0.1923, 1.0, 1.0, 0.0, 0.1886, 0.8251, 0.0, 1.0, 1.0, 1.0, 1.0, 1.0, 1.0, 1.0, 1.0]): _vg.add([_i], _w, 'REPLACE')
_vg = ob_cube.vertex_groups.new(name='lower arm.R')
for _i, _w in zip([599, 600, 601, 602, 603, 604, 605, 607, 609, 610, 611, 612, 613, 614, 615, 634, 635, 654, 655, 656, 657, 658, 659, 660, 661], [1.0, 1.0, 1.0, 1.0, 1.0, 1.0, 1.0, 1.0, 1.0, 1.0, 1.0, 1.0, 1.0, 1.0, 1.0, 0.08889, 0.1165, 1.0, 1.0, 1.0, 1.0, 1.0, 1.0, 1.0, 1.0]): _vg.add([_i], _w, 'REPLACE')
_vg = ob_cube.vertex_groups.new(name='palm.R')
_vg.add([606, 608, 609, 610, 611, 612, 613, 614, 615, 617, 618, 619, 620, 621, 623, 633, 634, 635], 1.0, 'REPLACE')
_vg = ob_cube.vertex_groups.new(name='finger.R')
_vg.add([606, 616, 617, 618, 619, 620, 621, 622, 624, 625, 626, 627, 628, 629, 630, 631, 632], 1.0, 'REPLACE')
_vg = ob_cube.vertex_groups.new(name='thumb1.R')
_vg.add([623, 633, 634, 635, 636, 637, 638, 639], 1.0, 'REPLACE')
_vg = ob_cube.vertex_groups.new(name='thumb2.R')
_vg.add([636, 637, 638, 639, 640, 641, 642, 643], 1.0, 'REPLACE')
_vg = ob_cube.vertex_groups.new(name='upper leg.L')
_vg.add([216, 219, 221, 222, 241, 242, 245, 246, 247, 248, 249, 250], 1.0, 'REPLACE')
_vg = ob_cube.vertex_groups.new(name='lower leg.L')
_vg.add([231, 232, 233, 234, 243, 244, 245, 246, 247, 248, 249, 250, 296, 297, 298, 299, 300, 301], 1.0, 'REPLACE')
_vg = ob_cube.vertex_groups.new(name='upper leg.R')
_vg.add([561, 564, 567, 568, 589, 590, 593, 594, 595, 596, 597, 598], 1.0, 'REPLACE')
_vg = ob_cube.vertex_groups.new(name='lower leg.R')
_vg.add([578, 579, 580, 581, 591, 592, 593, 594, 595, 596, 597, 598, 644, 645, 646, 647, 648, 649], 1.0, 'REPLACE')
_vg = ob_cube.vertex_groups.new(name='lower leg.R.001')
_vg = ob_cube.vertex_groups.new(name='lower leg.R')
_vg = ob_cube.vertex_groups.new(name='upper arm.R.001')
for _i, _w in zip([36, 37, 107, 127, 177, 178, 212, 224, 228, 236, 239], [0.0, 0.04023, 0.0, 0.0, 0.000836, 0.0, 0.2276, 0.1923, 0.0, 0.1886, 0.0]): _vg.add([_i], _w, 'REPLACE')
_vg = ob_cube.vertex_groups.new(name='upper arm.R')
for _i, _w in zip([520, 555, 570, 583], [0.0, 0.1959, 0.2848, 0.1772]): _vg.add([_i], _w, 'REPLACE')
_m = ob_cube.modifiers.new('Armature', 'ARMATURE')
_m.object = ob_armature

# ---- collection membership
col_collection_1.objects.link(ob_lamp)
col_collection_1.objects.link(ob_camera)
col_collection_1.objects.link(ob_armature)
col_collection_1.objects.link(ob_cube)

# ---- scene / render settings (as saved in the file)
scene.camera = ob_camera
scene.frame_start = 0; scene.frame_end = 16; scene.frame_set(1)
scene.render.engine = 'BLENDER_EEVEE_NEXT'
scene.render.resolution_percentage = 50
scene.render.dither_intensity = 0.0
scene.cycles.use_denoising = False
scene.cycles.samples = 10
scene.cycles.sampling_pattern = 'TABULATED_SOBOL'
scene.cycles.light_sampling_threshold = 0.0
scene.cycles.use_adaptive_sampling = False
scene.cycles.use_light_tree = False
scene.cycles.blur_glossy = 0.0
scene.cycles.pixel_filter_type = 'GAUSSIAN'
scene.cycles.sample_clamp_indirect = 0.0
scene.view_settings.view_transform = 'Standard'
bpy.context.view_layer.update()
